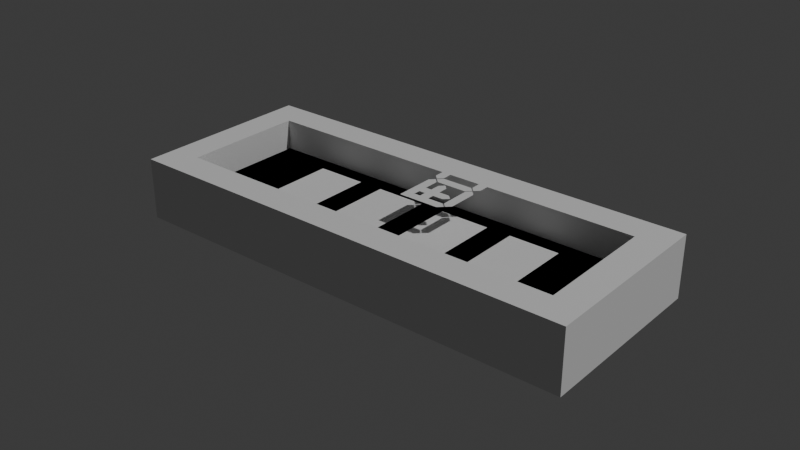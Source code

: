 # Source: seven-segment-display.blend  (saved by Blender 4.4.32; exported with 4.5.12 LTS)
import bpy
from mathutils import Matrix  # noqa: F401  (used for matrix-valued properties, if any)

bpy.ops.wm.read_factory_settings(use_empty=True)
scene = bpy.context.scene
scene.name = 'Scene'

# ---- collections
col_collection = bpy.data.collections.new('Collection'); scene.collection.children.link(col_collection)
col_digit = bpy.data.collections.new('digit'); scene.collection.children.link(col_digit)
col_plus = bpy.data.collections.new('plus'); scene.collection.children.link(col_plus)

# ---- materials (node trees are filled in below, after node groups)
mat_material_009 = bpy.data.materials.new('Material.009')
mat_material_012 = bpy.data.materials.new('Material.012')
mat_material_015 = bpy.data.materials.new('Material.015')
mat_material_016 = bpy.data.materials.new('Material.016')
mat_material_014 = bpy.data.materials.new('Material.014')
mat_material_013 = bpy.data.materials.new('Material.013')
mat_material_010 = bpy.data.materials.new('Material.010')
mat_material_043 = bpy.data.materials.new('Material.043')
mat_material_044 = bpy.data.materials.new('Material.044')

# ---- material node trees
mat_material_009.use_nodes = True; mat_material_009.node_tree.nodes.clear()
_N = mat_material_009.node_tree.nodes; _L = mat_material_009.node_tree.links
n0 = _N.new('ShaderNodeBsdfPrincipled'); n0.name = 'Principled BSDF'; n0.location = (10, 300)
n1 = _N.new('ShaderNodeOutputMaterial'); n1.name = 'Material Output'; n1.location = (300, 300)
_L.new(n0.outputs[0], n1.inputs[0])
n1.is_active_output = True
mat_material_012.use_nodes = True; mat_material_012.node_tree.nodes.clear()
_N = mat_material_012.node_tree.nodes; _L = mat_material_012.node_tree.links
n0 = _N.new('ShaderNodeBsdfPrincipled'); n0.name = 'Principled BSDF'; n0.location = (10, 300)
n1 = _N.new('ShaderNodeOutputMaterial'); n1.name = 'Material Output'; n1.location = (300, 300)
_L.new(n0.outputs[0], n1.inputs[0])
n1.is_active_output = True
mat_material_015.use_nodes = True; mat_material_015.node_tree.nodes.clear()
_N = mat_material_015.node_tree.nodes; _L = mat_material_015.node_tree.links
n0 = _N.new('ShaderNodeBsdfPrincipled'); n0.name = 'Principled BSDF'; n0.location = (10, 300)
n1 = _N.new('ShaderNodeOutputMaterial'); n1.name = 'Material Output'; n1.location = (300, 300)
_L.new(n0.outputs[0], n1.inputs[0])
n1.is_active_output = True
mat_material_016.use_nodes = True; mat_material_016.node_tree.nodes.clear()
_N = mat_material_016.node_tree.nodes; _L = mat_material_016.node_tree.links
n0 = _N.new('ShaderNodeBsdfPrincipled'); n0.name = 'Principled BSDF'; n0.location = (10, 300)
n1 = _N.new('ShaderNodeOutputMaterial'); n1.name = 'Material Output'; n1.location = (300, 300)
_L.new(n0.outputs[0], n1.inputs[0])
n1.is_active_output = True
mat_material_014.use_nodes = True; mat_material_014.node_tree.nodes.clear()
_N = mat_material_014.node_tree.nodes; _L = mat_material_014.node_tree.links
n0 = _N.new('ShaderNodeBsdfPrincipled'); n0.name = 'Principled BSDF'; n0.location = (10, 300)
n1 = _N.new('ShaderNodeOutputMaterial'); n1.name = 'Material Output'; n1.location = (300, 300)
_L.new(n0.outputs[0], n1.inputs[0])
n1.is_active_output = True
mat_material_013.use_nodes = True; mat_material_013.node_tree.nodes.clear()
_N = mat_material_013.node_tree.nodes; _L = mat_material_013.node_tree.links
n0 = _N.new('ShaderNodeBsdfPrincipled'); n0.name = 'Principled BSDF'; n0.location = (10, 300)
n1 = _N.new('ShaderNodeOutputMaterial'); n1.name = 'Material Output'; n1.location = (300, 300)
_L.new(n0.outputs[0], n1.inputs[0])
n1.is_active_output = True
mat_material_010.use_nodes = True; mat_material_010.node_tree.nodes.clear()
_N = mat_material_010.node_tree.nodes; _L = mat_material_010.node_tree.links
n0 = _N.new('ShaderNodeBsdfPrincipled'); n0.name = 'Principled BSDF'; n0.location = (10, 300)
n1 = _N.new('ShaderNodeOutputMaterial'); n1.name = 'Material Output'; n1.location = (300, 300)
_L.new(n0.outputs[0], n1.inputs[0])
n1.is_active_output = True
mat_material_043.use_nodes = True; mat_material_043.node_tree.nodes.clear()
_N = mat_material_043.node_tree.nodes; _L = mat_material_043.node_tree.links
n0 = _N.new('ShaderNodeBsdfPrincipled'); n0.name = 'Principled BSDF'; n0.location = (10, 300)
n1 = _N.new('ShaderNodeOutputMaterial'); n1.name = 'Material Output'; n1.location = (300, 300)
_L.new(n0.outputs[0], n1.inputs[0])
n1.is_active_output = True
mat_material_044.use_nodes = True; mat_material_044.node_tree.nodes.clear()
_N = mat_material_044.node_tree.nodes; _L = mat_material_044.node_tree.links
n0 = _N.new('ShaderNodeBsdfPrincipled'); n0.name = 'Principled BSDF'; n0.location = (10, 300)
n1 = _N.new('ShaderNodeOutputMaterial'); n1.name = 'Material Output'; n1.location = (300, 300)
_L.new(n0.outputs[0], n1.inputs[0])
n1.is_active_output = True

# ---- world
world_world = bpy.data.worlds.new('World'); scene.world = world_world
world_world.use_nodes = True; world_world.node_tree.nodes.clear()
_N = world_world.node_tree.nodes; _L = world_world.node_tree.links
n0 = _N.new('ShaderNodeOutputWorld'); n0.name = 'World Output'; n0.location = (300, 300)
n1 = _N.new('ShaderNodeBackground'); n1.name = 'Background'; n1.location = (10, 300)
n1.inputs[0].default_value = (0.05088, 0.05088, 0.05088, 1.0)
_L.new(n1.outputs[0], n0.inputs[0])
n0.is_active_output = True
world_world.color = (0.05088, 0.05088, 0.05088)
world_world.sun_shadow_jitter_overblur = 0.0

# ---- lights
light_light = bpy.data.lights.new('Light', 'POINT')
light_light.energy = 1000.0
light_light.shadow_soft_size = 0.1

# ---- meshes
me_plane_046 = bpy.data.meshes.new('Plane.046')
me_plane_046.from_pydata([(-0.0015, -0.0015, 0.0), (0.0015, -0.0015, 0.0), (-0.0015, 0.0015, 0.0), (0.0015, 0.0015, 0.0)], [], [(0, 1, 3, 2)])
_uv = me_plane_046.uv_layers.new(name='UVMap')
_uv.uv.foreach_set('vector', [0.0, 0.0, 1.0, 0.0, 1.0, 1.0, 0.0, 1.0])
me_plane_046.update()
me_plane = bpy.data.meshes.new('Plane')
me_plane.from_pydata([(-0.075, -0.03, 0.0), (0.075, -0.03, 0.0), (-0.075, 0.03, 0.0), (0.075, 0.03, 0.0), (-0.075, -0.03, -0.02), (0.075, -0.03, -0.02), (-0.075, 0.03, -0.02), (0.075, 0.03, -0.02), (-0.075, 0.03, 0.0), (-0.075, -0.03, 0.0), (0.075, -0.03, 0.0), (0.075, 0.03, 0.0), (-0.065, 0.02, 0.0), (-0.065, -0.02, 0.0), (0.065, -0.02, 0.0), (0.065, 0.02, 0.0), (-0.075, 0.03, 0.0), (-0.075, -0.03, 0.0), (0.075, -0.03, 0.0), (0.075, 0.03, 0.0), (-0.075, 0.03, 0.0), (-0.075, -0.03, 0.0), (0.075, -0.03, 0.0), (0.075, 0.03, 0.0), (-0.065, 0.02, -0.01), (-0.065, -0.02, -0.01), (0.065, -0.02, -0.01), (0.065, 0.02, -0.01)], [], [(3, 2, 8, 11), (4, 6, 7, 5), (0, 2, 6, 4), (1, 0, 4, 5), (3, 1, 5, 7), (2, 3, 7, 6), (10, 11, 19, 18), (0, 1, 10, 9), (1, 3, 11, 10), (2, 0, 9, 8), (15, 12, 24, 27), (8, 9, 17, 16), (11, 8, 16, 19), (9, 10, 18, 17), (21, 20, 16, 17), (22, 21, 17, 18), (23, 22, 18, 19), (20, 23, 19, 16), (13, 12, 20, 21), (14, 13, 21, 22), (15, 14, 22, 23), (12, 15, 23, 20), (25, 26, 27, 24), (13, 14, 26, 25), (14, 15, 27, 26), (12, 13, 25, 24)])
_uv = me_plane.uv_layers.new(name='UVMap')
_uv.uv.foreach_set('vector', [1.0, 1.0, 0.0, 1.0, 0.0, 1.0, 1.0, 1.0, 0.0, 0.0, 0.0, 1.0, 1.0, 1.0, 1.0, 0.0, 0.0, 0.0, 0.0, 1.0, 0.0, 1.0, 0.0, 0.0, 1.0, 0.0, 0.0, 0.0, 0.0, 0.0, 1.0, 0.0, 1.0, 1.0, 1.0, 0.0, 1.0, 0.0, 1.0, 1.0, 0.0, 1.0, 1.0, 1.0, 1.0, 1.0, 0.0, 1.0, 1.0, 0.0, 1.0, 1.0, 1.0, 1.0, 1.0, 0.0, 0.0, 0.0, 1.0, 0.0, 1.0, 0.0, 0.0, 0.0, 1.0, 0.0, 1.0, 1.0, 1.0, 1.0, 1.0, 0.0, 0.0, 1.0, 0.0, 0.0, 0.0, 0.0, 0.0, 1.0, 0.9333, 0.8333, 0.06667, 0.8333, 0.06667, 0.8333, 0.9333, 0.8333, 0.0, 1.0, 0.0, 0.0, 0.0, 0.0, 0.0, 1.0, 1.0, 1.0, 0.0, 1.0, 0.0, 1.0, 1.0, 1.0, 0.0, 0.0, 1.0, 0.0, 1.0, 0.0, 0.0, 0.0, 0.0, 0.0, 0.0, 1.0, 0.0, 1.0, 0.0, 0.0, 1.0, 0.0, 0.0, 0.0, 0.0, 0.0, 1.0, 0.0, 1.0, 1.0, 1.0, 0.0, 1.0, 0.0, 1.0, 1.0, 0.0, 1.0, 1.0, 1.0, 1.0, 1.0, 0.0, 1.0, 0.06667, 0.1667, 0.06667, 0.8333, 0.0, 1.0, 0.0, 0.0, 0.9333, 0.1667, 0.06667, 0.1667, 0.0, 0.0, 1.0, 0.0, 0.9333, 0.8333, 0.9333, 0.1667, 1.0, 0.0, 1.0, 1.0, 0.06667, 0.8333, 0.9333, 0.8333, 1.0, 1.0, 0.0, 1.0, 5.55e-05, 0.9999, 5.546e-05, 5.547e-05, 0.3077, 5.546e-05, 0.3077, 0.9999, 0.06667, 0.1667, 0.9333, 0.1667, 0.9333, 0.1667, 0.06667, 0.1667, 0.9333, 0.1667, 0.9333, 0.8333, 0.9333, 0.8333, 0.9333, 0.1667, 0.06667, 0.8333, 0.06667, 0.1667, 0.06667, 0.1667, 0.06667, 0.8333])
me_plane.update()
me_plane_002 = bpy.data.meshes.new('Plane.002')
me_plane_002.from_pydata([(-0.0025, -0.0025, 0.0), (0.0025, -0.0025, 0.0), (-0.0025, 0.0025, 0.0), (0.0025, 0.0025, 0.0)], [], [(0, 1, 3, 2)])
_uv = me_plane_002.uv_layers.new(name='UVMap')
_uv.uv.foreach_set('vector', [0.0, 0.0, 1.0, 0.0, 1.0, 1.0, 0.0, 1.0])
me_plane_002.update()
me_plane_003 = bpy.data.meshes.new('Plane.003')
me_plane_003.from_pydata([(-0.0025, -0.0025, 0.0), (0.0025, -0.0025, 0.0), (-0.0025, 0.0025, 0.0), (0.0025, 0.0025, 0.0)], [], [(0, 1, 3, 2)])
_uv = me_plane_003.uv_layers.new(name='UVMap')
_uv.uv.foreach_set('vector', [0.0, 0.0, 1.0, 0.0, 1.0, 1.0, 0.0, 1.0])
me_plane_003.update()
me_plane_004 = bpy.data.meshes.new('Plane.004')
me_plane_004.from_pydata([(-0.0025, -0.0025, 0.0), (0.0025, -0.0025, 0.0), (-0.0025, 0.0025, 0.0), (0.0025, 0.0025, 0.0)], [], [(0, 1, 3, 2)])
_uv = me_plane_004.uv_layers.new(name='UVMap')
_uv.uv.foreach_set('vector', [0.0, 0.0, 1.0, 0.0, 1.0, 1.0, 0.0, 1.0])
me_plane_004.update()
me_plane_005 = bpy.data.meshes.new('Plane.005')
me_plane_005.from_pydata([(-0.0025, -0.0025, 0.0), (0.0025, -0.0025, 0.0), (-0.0025, 0.0025, 0.0), (0.0025, 0.0025, 0.0)], [], [(0, 1, 3, 2)])
_uv = me_plane_005.uv_layers.new(name='UVMap')
_uv.uv.foreach_set('vector', [0.0, 0.0, 1.0, 0.0, 1.0, 1.0, 0.0, 1.0])
me_plane_005.update()
me_plane_027 = bpy.data.meshes.new('Plane.027')
me_plane_027.from_pydata([(-0.0025, -0.0025, 0.0), (0.0025, -0.0025, 0.0), (-0.0025, 0.0025, 0.0), (0.0025, 0.0025, 0.0)], [], [(0, 1, 3, 2)])
_uv = me_plane_027.uv_layers.new(name='UVMap')
_uv.uv.foreach_set('vector', [0.0, 0.0, 1.0, 0.0, 1.0, 1.0, 0.0, 1.0])
me_plane_027.update()
me_plane_028 = bpy.data.meshes.new('Plane.028')
me_plane_028.from_pydata([(-0.0025, -0.0025, 0.0), (0.0025, -0.0025, 0.0), (-0.0025, 0.0025, 0.0), (0.0025, 0.0025, 0.0)], [], [(0, 1, 3, 2)])
_uv = me_plane_028.uv_layers.new(name='UVMap')
_uv.uv.foreach_set('vector', [0.0, 0.0, 1.0, 0.0, 1.0, 1.0, 0.0, 1.0])
me_plane_028.update()
me_plane_037 = bpy.data.meshes.new('Plane.037')
me_plane_037.from_pydata([(-0.0025, -0.0025, 0.0), (0.0025, -0.0025, 0.0), (-0.0025, 0.0025, 0.0), (0.0025, 0.0025, 0.0)], [], [(0, 1, 3, 2)])
_uv = me_plane_037.uv_layers.new(name='UVMap')
_uv.uv.foreach_set('vector', [0.0, 0.0, 1.0, 0.0, 1.0, 1.0, 0.0, 1.0])
me_plane_037.update()
me_plane_010 = bpy.data.meshes.new('Plane.010')
me_plane_010.from_pydata([(0.0, 0.0, 0.0), (0.0015, -0.0015, -1.311e-10), (0.0115, 0.0015, -1.005e-09), (0.0015, 0.0015, -1.311e-10), (0.0115, -0.0015, -1.005e-09), (0.013, 0.0, -1.136e-09)], [], [(0, 3, 2, 5, 4, 1)])
_uv = me_plane_010.uv_layers.new(name='UVMap')
_uv.uv.foreach_set('vector', [0.0, 1.0, 1.0, 1.0, 0.0, 1.0, 0.0, 1.0, 1.0, 0.0, 1.0, 0.0])
me_plane_010.materials.append(None)
me_plane_010.materials.append(mat_material_009)
me_plane_010.update()
me_plane_013 = bpy.data.meshes.new('Plane.013')
me_plane_013.from_pydata([(0.0, 0.0, 0.0), (0.0015, -0.0015, -1.311e-10), (0.0115, 0.0015, -1.005e-09), (0.0015, 0.0015, -1.311e-10), (0.0115, -0.0015, -1.005e-09), (0.013, 0.0, -1.136e-09)], [], [(0, 3, 2, 5, 4, 1)])
_uv = me_plane_013.uv_layers.new(name='UVMap')
_uv.uv.foreach_set('vector', [0.0, 1.0, 1.0, 1.0, 0.0, 1.0, 0.0, 1.0, 1.0, 0.0, 1.0, 0.0])
me_plane_013.materials.append(None)
me_plane_013.materials.append(mat_material_012)
me_plane_013.update()
me_plane_016 = bpy.data.meshes.new('Plane.016')
me_plane_016.from_pydata([(0.0, 0.0, 0.0), (0.0015, -0.0015, -1.311e-10), (0.0115, 0.0015, -1.005e-09), (0.0015, 0.0015, -1.311e-10), (0.0115, -0.0015, -1.005e-09), (0.013, 0.0, -1.136e-09)], [], [(0, 3, 2, 5, 4, 1)])
_uv = me_plane_016.uv_layers.new(name='UVMap')
_uv.uv.foreach_set('vector', [0.0, 1.0, 1.0, 1.0, 0.0, 1.0, 0.0, 1.0, 1.0, 0.0, 1.0, 0.0])
me_plane_016.materials.append(None)
me_plane_016.materials.append(mat_material_015)
me_plane_016.update()
me_plane_017 = bpy.data.meshes.new('Plane.017')
me_plane_017.from_pydata([(0.0, 0.0, 0.0), (0.0015, -0.0015, -1.311e-10), (0.0115, 0.0015, -1.005e-09), (0.0015, 0.0015, -1.311e-10), (0.0115, -0.0015, -1.005e-09), (0.013, 0.0, -1.136e-09)], [], [(0, 3, 2, 5, 4, 1)])
_uv = me_plane_017.uv_layers.new(name='UVMap')
_uv.uv.foreach_set('vector', [0.0, 1.0, 1.0, 1.0, 0.0, 1.0, 0.0, 1.0, 1.0, 0.0, 1.0, 0.0])
me_plane_017.materials.append(None)
me_plane_017.materials.append(mat_material_016)
me_plane_017.update()
me_plane_015 = bpy.data.meshes.new('Plane.015')
me_plane_015.from_pydata([(0.0, 0.0, 0.0), (0.0015, -0.0015, -1.311e-10), (0.0115, 0.0015, -1.005e-09), (0.0015, 0.0015, -1.311e-10), (0.0115, -0.0015, -1.005e-09), (0.013, 0.0, -1.136e-09)], [], [(0, 3, 2, 5, 4, 1)])
_uv = me_plane_015.uv_layers.new(name='UVMap')
_uv.uv.foreach_set('vector', [0.0, 1.0, 1.0, 1.0, 0.0, 1.0, 0.0, 1.0, 1.0, 0.0, 1.0, 0.0])
me_plane_015.materials.append(None)
me_plane_015.materials.append(mat_material_014)
me_plane_015.update()
me_plane_014 = bpy.data.meshes.new('Plane.014')
me_plane_014.from_pydata([(0.0, 0.0, 0.0), (0.0015, -0.0015, -1.311e-10), (0.0115, 0.0015, -1.005e-09), (0.0015, 0.0015, -1.311e-10), (0.0115, -0.0015, -1.005e-09), (0.013, 0.0, -1.136e-09)], [], [(0, 3, 2, 5, 4, 1)])
_uv = me_plane_014.uv_layers.new(name='UVMap')
_uv.uv.foreach_set('vector', [0.0, 1.0, 1.0, 1.0, 0.0, 1.0, 0.0, 1.0, 1.0, 0.0, 1.0, 0.0])
me_plane_014.materials.append(None)
me_plane_014.materials.append(mat_material_013)
me_plane_014.update()
me_plane_011 = bpy.data.meshes.new('Plane.011')
me_plane_011.from_pydata([(0.0, 0.0, 0.0), (0.0015, -0.0015, -1.311e-10), (0.0115, 0.0015, -1.005e-09), (0.0015, 0.0015, -1.311e-10), (0.0115, -0.0015, -1.005e-09), (0.013, 0.0, -1.136e-09)], [], [(0, 3, 2, 5, 4, 1)])
_uv = me_plane_011.uv_layers.new(name='UVMap')
_uv.uv.foreach_set('vector', [0.0, 1.0, 1.0, 1.0, 0.0, 1.0, 0.0, 1.0, 1.0, 0.0, 1.0, 0.0])
me_plane_011.materials.append(None)
me_plane_011.materials.append(mat_material_010)
me_plane_011.update()
me_plane_047 = bpy.data.meshes.new('Plane.047')
me_plane_047.from_pydata([(0.0, 0.0, 0.0), (0.0015, -0.0015, -1.311e-10), (0.0115, 0.0015, -1.005e-09), (0.0015, 0.0015, -1.311e-10), (0.0115, -0.0015, -1.005e-09), (0.013, 0.0, -1.136e-09)], [], [(0, 3, 2, 5, 4, 1)])
_uv = me_plane_047.uv_layers.new(name='UVMap')
_uv.uv.foreach_set('vector', [0.0, 1.0, 1.0, 1.0, 0.0, 1.0, 0.0, 1.0, 1.0, 0.0, 1.0, 0.0])
me_plane_047.materials.append(None)
me_plane_047.materials.append(mat_material_043)
me_plane_047.update()
me_plane_048 = bpy.data.meshes.new('Plane.048')
me_plane_048.from_pydata([(0.0, 0.0, 0.0), (0.0015, -0.0015, -1.311e-10), (0.0115, 0.0015, -1.005e-09), (0.0015, 0.0015, -1.311e-10), (0.0115, -0.0015, -1.005e-09), (0.013, 0.0, -1.136e-09)], [], [(0, 3, 2, 5, 4, 1)])
_uv = me_plane_048.uv_layers.new(name='UVMap')
_uv.uv.foreach_set('vector', [0.0, 1.0, 1.0, 1.0, 0.0, 1.0, 0.0, 1.0, 1.0, 0.0, 1.0, 0.0])
me_plane_048.materials.append(None)
me_plane_048.materials.append(mat_material_044)
me_plane_048.update()

# ---- objects
ob_dot = bpy.data.objects.new('Dot', me_plane_046)
ob_light = bpy.data.objects.new('Light', light_light)
ob_body = bpy.data.objects.new('body', me_plane)
ob_plane_002 = bpy.data.objects.new('Plane.002', me_plane_002)
ob_plane_003 = bpy.data.objects.new('Plane.003', me_plane_003)
ob_plane_004 = bpy.data.objects.new('Plane.004', me_plane_004)
ob_plane_005 = bpy.data.objects.new('Plane.005', me_plane_005)
ob_plane_divisor_1 = bpy.data.objects.new('Plane.divisor-1', me_plane_027)
ob_plane_divisor_1_001 = bpy.data.objects.new('Plane.divisor-1.001', me_plane_028)
ob_plane_divisor_1_002 = bpy.data.objects.new('Plane.divisor-1.002', me_plane_037)
ob_a = bpy.data.objects.new('a', me_plane_010)
ob_b = bpy.data.objects.new('b', me_plane_013)
ob_c = bpy.data.objects.new('c', me_plane_016)
ob_d = bpy.data.objects.new('d', me_plane_017)
ob_e = bpy.data.objects.new('e', me_plane_015)
ob_f = bpy.data.objects.new('f', me_plane_014)
ob_g = bpy.data.objects.new('g', me_plane_011)
ob_plus_horizontal = bpy.data.objects.new('plus-horizontal', me_plane_047)
ob_plus_vertical = bpy.data.objects.new('plus-vertical', me_plane_048)

# ---- transforms, parenting, visibility, modifiers, constraints
ob_dot.location = (0.0015, 0.0015, 0.0)
ob_light.location = (4.076, 1.005, 5.904)
ob_light.rotation_euler = (0.6503, 0.05522, 1.866)
ob_light.lock_rotations_4d = False
ob_light.empty_display_type = 'ARROWS'
ob_light.color = (0.0, 0.0, 0.0, 0.0)
ob_light.lineart.crease_threshold = 0.0
ob_body.location = (0.0, 0.0, 0.0)
ob_plane_002.location = (-0.055, 0.0, -0.01)
ob_plane_002.scale = (4.0, 8.0, 1.0)
ob_plane_003.location = (0.055, 0.0, -0.01)
ob_plane_003.scale = (4.0, 8.0, 1.0)
ob_plane_004.location = (0.003423, -0.0175, -0.01)
ob_plane_004.scale = (23.22, 1.0, 1.0)
ob_plane_005.location = (0.003423, 0.0175, -0.01)
ob_plane_005.scale = (23.22, 1.0, 1.0)
ob_plane_divisor_1.location = (-0.0245, 0.0, -0.01)
ob_plane_divisor_1.scale = (1.6, 8.0, 1.0)
ob_plane_divisor_1_001.location = (1.397e-09, 0.0, -0.01)
ob_plane_divisor_1_001.scale = (1.6, 8.0, 1.0)
ob_plane_divisor_1_002.location = (0.0245, 0.0, -0.01)
ob_plane_divisor_1_002.scale = (1.6, 8.0, 1.0)
ob_a.location = (0.01477, 0.02843, 0.0)
ob_a.rotation_euler = (0.0, -3.142, 0.0)
ob_b.location = (0.015, 0.01524, 0.0)
ob_b.rotation_euler = (-0.0, -3.142, -1.571)
ob_c.location = (0.015, 0.001717, 0.0)
ob_c.rotation_euler = (-0.0, -3.142, -1.571)
ob_d.location = (0.01477, 0.001527, 0.0)
ob_d.rotation_euler = (0.0, -3.142, 0.0)
ob_e.location = (0.001505, 0.001717, 0.0)
ob_e.rotation_euler = (-0.0, -3.142, -1.571)
ob_f.location = (0.001505, 0.01524, 0.0)
ob_f.rotation_euler = (-0.0, -3.142, -1.571)
ob_g.location = (0.01477, 0.01499, 0.0)
ob_g.rotation_euler = (0.0, -3.142, 0.0)
ob_plus_horizontal.location = (0.01301, 0.006701, 0.0)
ob_plus_horizontal.rotation_euler = (0.0, -3.142, 0.0)
ob_plus_vertical.location = (0.00651, -4.77e-06, 0.0)
ob_plus_vertical.rotation_euler = (-0.0, -3.142, -1.571)

# ---- collection membership
scene.collection.objects.link(ob_dot)
col_collection.objects.link(ob_light)
col_collection.objects.link(ob_body)
col_collection.objects.link(ob_plane_002)
col_collection.objects.link(ob_plane_003)
col_collection.objects.link(ob_plane_004)
col_collection.objects.link(ob_plane_005)
col_collection.objects.link(ob_plane_divisor_1)
col_collection.objects.link(ob_plane_divisor_1_001)
col_collection.objects.link(ob_plane_divisor_1_002)
col_digit.objects.link(ob_a)
col_digit.objects.link(ob_b)
col_digit.objects.link(ob_c)
col_digit.objects.link(ob_d)
col_digit.objects.link(ob_e)
col_digit.objects.link(ob_f)
col_digit.objects.link(ob_g)
col_plus.objects.link(ob_plus_horizontal)
col_plus.objects.link(ob_plus_vertical)

# ---- scene / render settings (as saved in the file)
scene.frame_start = 1; scene.frame_end = 250; scene.frame_set(2)
scene.render.engine = 'BLENDER_EEVEE_NEXT'
bpy.context.view_layer.update()

# ---- added for rendering (the .blend has no active camera): camera
cam_auto = bpy.data.cameras.new('AutoCamera')
cam_auto.lens = 50.0
cam_auto.sensor_width = 36.0
cam_auto.clip_end = 1000.0
ob_auto_camera = bpy.data.objects.new('AutoCamera', cam_auto)
scene.collection.objects.link(ob_auto_camera)
ob_auto_camera.location = (0.185045, -0.222054, 0.138036)
ob_auto_camera.rotation_euler = (1.09748, -7.21219e-08, 0.694738)
scene.camera = ob_auto_camera
bpy.context.view_layer.update()
